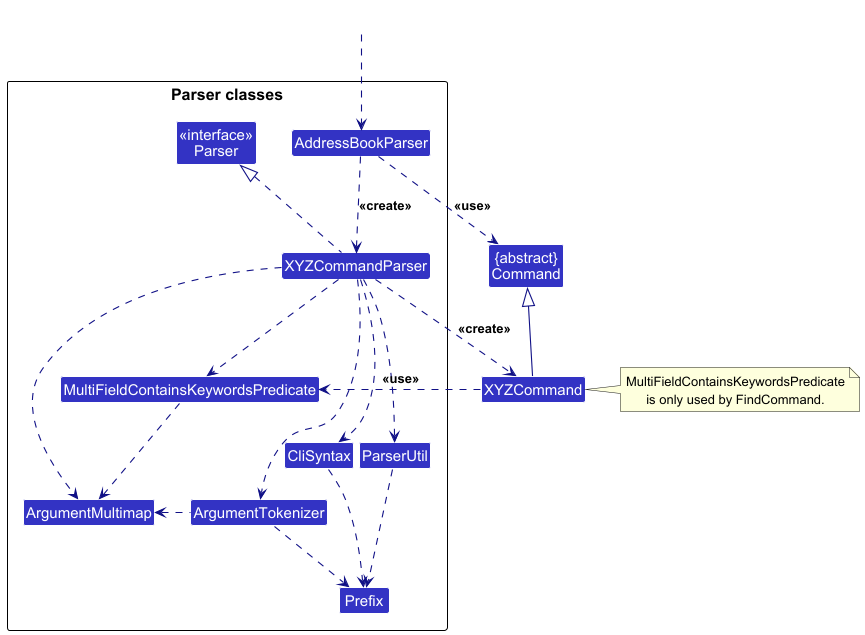

The diagram above was rendered by PlantUML. Its source (embedded in the PNG):
@startuml
!include style.puml
skinparam arrowThickness 1.1
skinparam arrowColor LOGIC_COLOR_T4
skinparam classBackgroundColor LOGIC_COLOR

Class "{abstract}\nCommand" as Command
Class XYZCommand

package "Parser classes"{
Class "<<interface>>\nParser" as Parser
Class AddressBookParser
Class XYZCommandParser
Class CliSyntax
Class ParserUtil
Class ArgumentMultimap
Class ArgumentTokenizer
Class Prefix
Class MultiFieldContainsKeywordsPredicate
}

Class HiddenOutside #FFFFFF
HiddenOutside ..> AddressBookParser

AddressBookParser .down.> XYZCommandParser: <<create>>

XYZCommandParser ..> XYZCommand : <<create>>
AddressBookParser ..> Command : <<use>>
XYZCommandParser .up.|> Parser
XYZCommandParser ..> ArgumentMultimap
XYZCommandParser ..> ArgumentTokenizer
ArgumentTokenizer .left.> ArgumentMultimap
XYZCommandParser ..> CliSyntax
CliSyntax ..> Prefix
XYZCommandParser ..> ParserUtil
ParserUtil .down.> Prefix
ArgumentTokenizer .down.> Prefix
XYZCommand -up-|> Command
XYZCommandParser ..> MultiFieldContainsKeywordsPredicate
MultiFieldContainsKeywordsPredicate ..> ArgumentMultimap
XYZCommand ..> MultiFieldContainsKeywordsPredicate : <<use>>

note right of XYZCommand
  MultiFieldContainsKeywordsPredicate
  is only used by FindCommand.
end note

@enduml